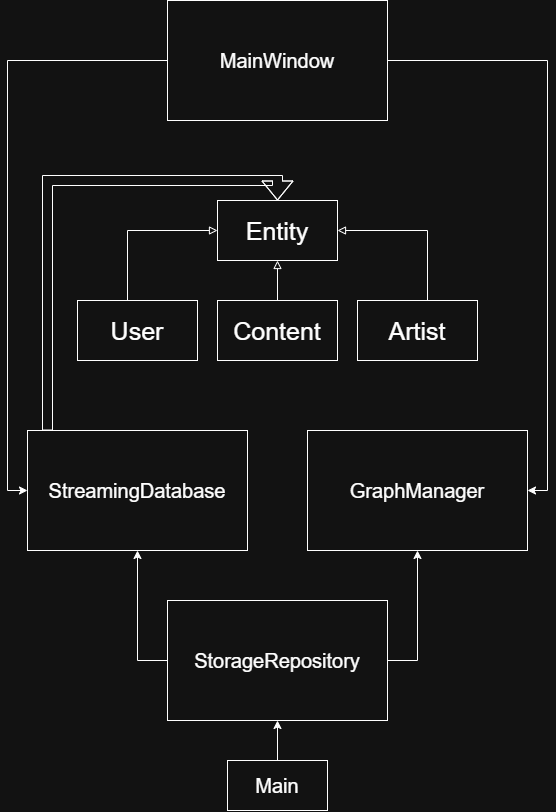

The diagram above was exported from draw.io. Its source (the exported page's mxGraphModel, read from the mxfile embedded in the PNG):
<mxGraphModel dx="1717" dy="937" grid="1" gridSize="10" guides="1" tooltips="1" connect="1" arrows="1" fold="1" page="1" pageScale="1" pageWidth="827" pageHeight="1169" math="0" shadow="0">
  <root>
    <mxCell id="0" />
    <mxCell id="1" parent="0" />
    <mxCell id="7bLAv-MAppdihsPca_YH-1" parent="1" style="rounded=0;whiteSpace=wrap;html=1;" value="&lt;font style=&quot;font-size: 25px;&quot;&gt;Entity&lt;/font&gt;" vertex="1">
      <mxGeometry height="60" width="120" x="370" y="260" as="geometry" />
    </mxCell>
    <mxCell id="7bLAv-MAppdihsPca_YH-8" edge="1" parent="1" source="7bLAv-MAppdihsPca_YH-2" style="edgeStyle=orthogonalEdgeStyle;rounded=0;orthogonalLoop=1;jettySize=auto;html=1;entryX=0;entryY=0.5;entryDx=0;entryDy=0;endArrow=block;endFill=0;" target="7bLAv-MAppdihsPca_YH-1">
      <mxGeometry relative="1" as="geometry">
        <Array as="points">
          <mxPoint x="280" y="290" />
        </Array>
      </mxGeometry>
    </mxCell>
    <mxCell id="7bLAv-MAppdihsPca_YH-2" parent="1" style="rounded=0;whiteSpace=wrap;html=1;" value="&lt;font style=&quot;font-size: 25px;&quot;&gt;User&lt;/font&gt;" vertex="1">
      <mxGeometry height="60" width="120" x="230" y="360" as="geometry" />
    </mxCell>
    <mxCell id="7bLAv-MAppdihsPca_YH-6" edge="1" parent="1" source="7bLAv-MAppdihsPca_YH-3" style="edgeStyle=orthogonalEdgeStyle;rounded=0;orthogonalLoop=1;jettySize=auto;html=1;entryX=0.5;entryY=1;entryDx=0;entryDy=0;endArrow=block;endFill=0;" target="7bLAv-MAppdihsPca_YH-1">
      <mxGeometry relative="1" as="geometry" />
    </mxCell>
    <mxCell id="7bLAv-MAppdihsPca_YH-3" parent="1" style="rounded=0;whiteSpace=wrap;html=1;" value="&lt;font style=&quot;font-size: 25px;&quot;&gt;Content&lt;/font&gt;" vertex="1">
      <mxGeometry height="60" width="120" x="370" y="360" as="geometry" />
    </mxCell>
    <mxCell id="7bLAv-MAppdihsPca_YH-7" edge="1" parent="1" source="7bLAv-MAppdihsPca_YH-4" style="edgeStyle=orthogonalEdgeStyle;rounded=0;orthogonalLoop=1;jettySize=auto;html=1;entryX=1;entryY=0.5;entryDx=0;entryDy=0;endArrow=block;endFill=0;" target="7bLAv-MAppdihsPca_YH-1">
      <mxGeometry relative="1" as="geometry">
        <Array as="points">
          <mxPoint x="580" y="290" />
        </Array>
      </mxGeometry>
    </mxCell>
    <mxCell id="7bLAv-MAppdihsPca_YH-4" parent="1" style="rounded=0;whiteSpace=wrap;html=1;" value="&lt;font style=&quot;font-size: 25px;&quot;&gt;Artist&lt;/font&gt;" vertex="1">
      <mxGeometry height="60" width="120" x="510" y="360" as="geometry" />
    </mxCell>
    <mxCell id="7bLAv-MAppdihsPca_YH-18" edge="1" parent="1" source="7bLAv-MAppdihsPca_YH-9" style="edgeStyle=orthogonalEdgeStyle;rounded=0;orthogonalLoop=1;jettySize=auto;html=1;entryX=0.5;entryY=0;entryDx=0;entryDy=0;strokeColor=default;shape=flexArrow;" target="7bLAv-MAppdihsPca_YH-1">
      <mxGeometry relative="1" as="geometry">
        <Array as="points">
          <mxPoint x="200" y="240" />
          <mxPoint x="430" y="240" />
        </Array>
      </mxGeometry>
    </mxCell>
    <mxCell id="7bLAv-MAppdihsPca_YH-9" parent="1" style="rounded=0;whiteSpace=wrap;html=1;" value="&lt;font style=&quot;font-size: 20px;&quot;&gt;StreamingDatabase&lt;/font&gt;" vertex="1">
      <mxGeometry height="120" width="220" x="180" y="490" as="geometry" />
    </mxCell>
    <mxCell id="7bLAv-MAppdihsPca_YH-10" parent="1" style="rounded=0;whiteSpace=wrap;html=1;" value="&lt;font style=&quot;font-size: 20px;&quot;&gt;GraphManager&lt;/font&gt;" vertex="1">
      <mxGeometry height="120" width="220" x="460" y="490" as="geometry" />
    </mxCell>
    <mxCell id="7bLAv-MAppdihsPca_YH-14" edge="1" parent="1" source="7bLAv-MAppdihsPca_YH-11" style="edgeStyle=orthogonalEdgeStyle;rounded=0;orthogonalLoop=1;jettySize=auto;html=1;entryX=0.5;entryY=1;entryDx=0;entryDy=0;exitX=0;exitY=0.5;exitDx=0;exitDy=0;" target="7bLAv-MAppdihsPca_YH-9">
      <mxGeometry relative="1" as="geometry" />
    </mxCell>
    <mxCell id="7bLAv-MAppdihsPca_YH-15" edge="1" parent="1" source="7bLAv-MAppdihsPca_YH-11" style="edgeStyle=orthogonalEdgeStyle;rounded=0;orthogonalLoop=1;jettySize=auto;html=1;entryX=0.5;entryY=1;entryDx=0;entryDy=0;" target="7bLAv-MAppdihsPca_YH-10">
      <mxGeometry relative="1" as="geometry">
        <Array as="points">
          <mxPoint x="570" y="720" />
        </Array>
      </mxGeometry>
    </mxCell>
    <mxCell id="7bLAv-MAppdihsPca_YH-11" parent="1" style="rounded=0;whiteSpace=wrap;html=1;" value="&lt;font style=&quot;font-size: 20px;&quot;&gt;StorageRepository&lt;/font&gt;" vertex="1">
      <mxGeometry height="120" width="220" x="320" y="660" as="geometry" />
    </mxCell>
    <mxCell id="7bLAv-MAppdihsPca_YH-16" edge="1" parent="1" source="7bLAv-MAppdihsPca_YH-13" style="edgeStyle=orthogonalEdgeStyle;rounded=0;orthogonalLoop=1;jettySize=auto;html=1;entryX=1;entryY=0.5;entryDx=0;entryDy=0;" target="7bLAv-MAppdihsPca_YH-10">
      <mxGeometry relative="1" as="geometry">
        <Array as="points">
          <mxPoint x="700" y="120" />
          <mxPoint x="700" y="550" />
        </Array>
      </mxGeometry>
    </mxCell>
    <mxCell id="7bLAv-MAppdihsPca_YH-17" edge="1" parent="1" source="7bLAv-MAppdihsPca_YH-13" style="edgeStyle=orthogonalEdgeStyle;rounded=0;orthogonalLoop=1;jettySize=auto;html=1;entryX=0;entryY=0.5;entryDx=0;entryDy=0;" target="7bLAv-MAppdihsPca_YH-9">
      <mxGeometry relative="1" as="geometry">
        <Array as="points">
          <mxPoint x="160" y="120" />
          <mxPoint x="160" y="550" />
        </Array>
      </mxGeometry>
    </mxCell>
    <mxCell id="7bLAv-MAppdihsPca_YH-13" parent="1" style="rounded=0;whiteSpace=wrap;html=1;" value="&lt;font style=&quot;font-size: 20px;&quot;&gt;MainWindow&lt;/font&gt;" vertex="1">
      <mxGeometry height="120" width="220" x="320" y="60" as="geometry" />
    </mxCell>
    <mxCell id="7bLAv-MAppdihsPca_YH-21" edge="1" parent="1" source="7bLAv-MAppdihsPca_YH-20" style="edgeStyle=orthogonalEdgeStyle;rounded=0;orthogonalLoop=1;jettySize=auto;html=1;exitX=0.5;exitY=0;exitDx=0;exitDy=0;entryX=0.5;entryY=1;entryDx=0;entryDy=0;" target="7bLAv-MAppdihsPca_YH-11">
      <mxGeometry relative="1" as="geometry" />
    </mxCell>
    <mxCell id="7bLAv-MAppdihsPca_YH-20" parent="1" style="rounded=0;whiteSpace=wrap;html=1;" value="&lt;font style=&quot;font-size: 20px;&quot;&gt;Main&lt;/font&gt;" vertex="1">
      <mxGeometry height="50" width="100" x="380" y="820" as="geometry" />
    </mxCell>
  </root>
</mxGraphModel>